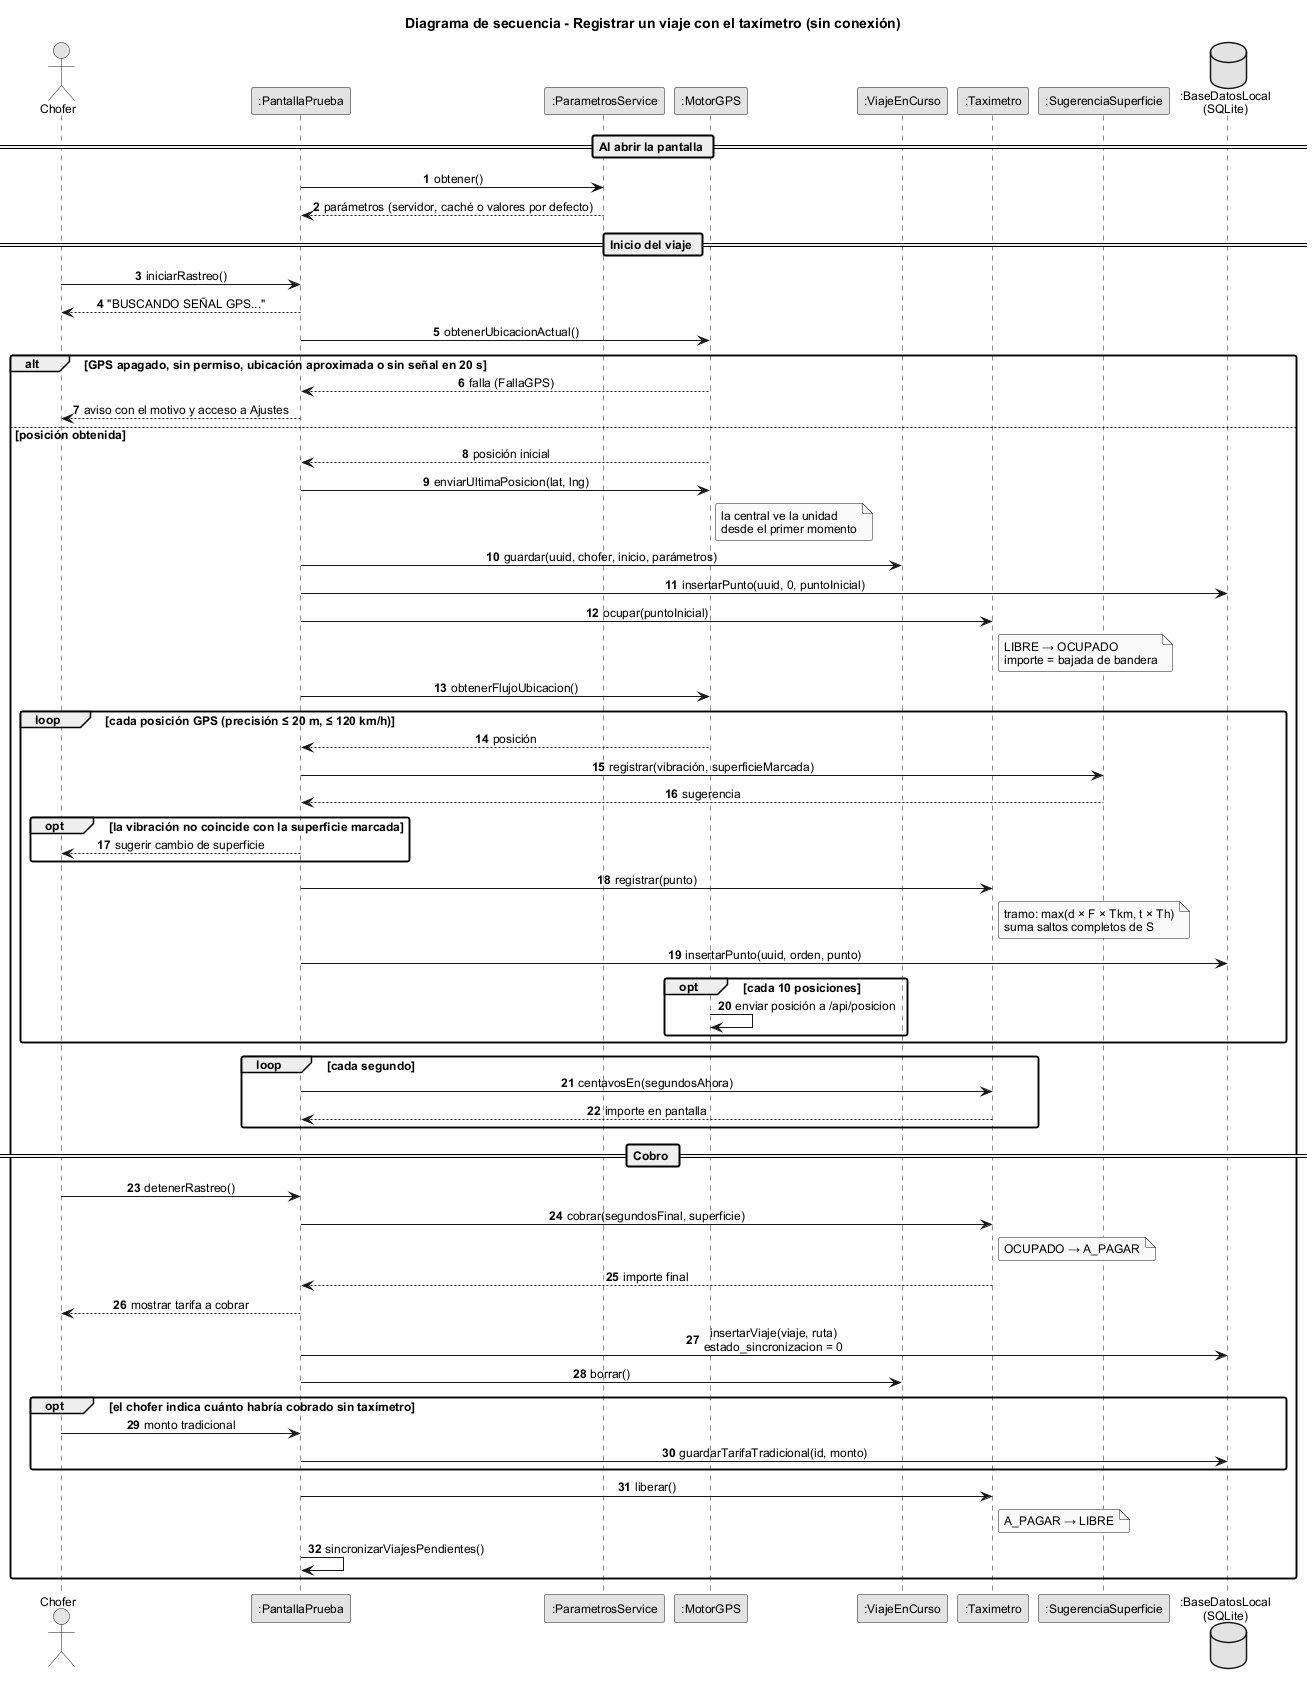

The diagram above was rendered by PlantUML. Its source (embedded in the PNG):
@startuml sec01_registrar_viaje
!include estilo.iuml
title Diagrama de secuencia - Registrar un viaje con el taxímetro (sin conexión)
autonumber

actor Chofer
participant ":PantallaPrueba" as UI
participant ":ParametrosService" as PS
participant ":MotorGPS" as GPS
participant ":ViajeEnCurso" as VC
participant ":Taximetro" as TX
participant ":SugerenciaSuperficie" as SS
database ":BaseDatosLocal\n(SQLite)" as BD

== Al abrir la pantalla ==
UI -> PS : obtener()
PS --> UI : parámetros (servidor, caché o valores por defecto)

== Inicio del viaje ==
Chofer -> UI : iniciarRastreo()
UI --> Chofer : "BUSCANDO SEÑAL GPS..."
UI -> GPS : obtenerUbicacionActual()
alt GPS apagado, sin permiso, ubicación aproximada o sin señal en 20 s
  GPS --> UI : falla (FallaGPS)
  UI --> Chofer : aviso con el motivo y acceso a Ajustes
else posición obtenida
  GPS --> UI : posición inicial
  UI -> GPS : enviarUltimaPosicion(lat, lng)
  note right of GPS : la central ve la unidad\ndesde el primer momento
  UI -> VC : guardar(uuid, chofer, inicio, parámetros)
  UI -> BD : insertarPunto(uuid, 0, puntoInicial)
  UI -> TX : ocupar(puntoInicial)
  note right of TX : LIBRE → OCUPADO\nimporte = bajada de bandera
  UI -> GPS : obtenerFlujoUbicacion()

  loop cada posición GPS (precisión ≤ 20 m, ≤ 120 km/h)
    GPS --> UI : posición
    UI -> SS : registrar(vibración, superficieMarcada)
    SS --> UI : sugerencia
    opt la vibración no coincide con la superficie marcada
      UI --> Chofer : sugerir cambio de superficie
    end
    UI -> TX : registrar(punto)
    note right of TX : tramo: max(d × F × Tkm, t × Th)\nsuma saltos completos de S
    UI -> BD : insertarPunto(uuid, orden, punto)
    opt cada 10 posiciones
      GPS -> GPS : enviar posición a /api/posicion
    end
  end

  loop cada segundo
    UI -> TX : centavosEn(segundosAhora)
    TX --> UI : importe en pantalla
  end

  == Cobro ==
  Chofer -> UI : detenerRastreo()
  UI -> TX : cobrar(segundosFinal, superficie)
  note right of TX : OCUPADO → A_PAGAR
  TX --> UI : importe final
  UI --> Chofer : mostrar tarifa a cobrar
  UI -> BD : insertarViaje(viaje, ruta)\nestado_sincronizacion = 0
  UI -> VC : borrar()
  opt el chofer indica cuánto habría cobrado sin taxímetro
    Chofer -> UI : monto tradicional
    UI -> BD : guardarTarifaTradicional(id, monto)
  end
  UI -> TX : liberar()
  note right of TX : A_PAGAR → LIBRE
  UI -> UI : sincronizarViajesPendientes()
end
@enduml